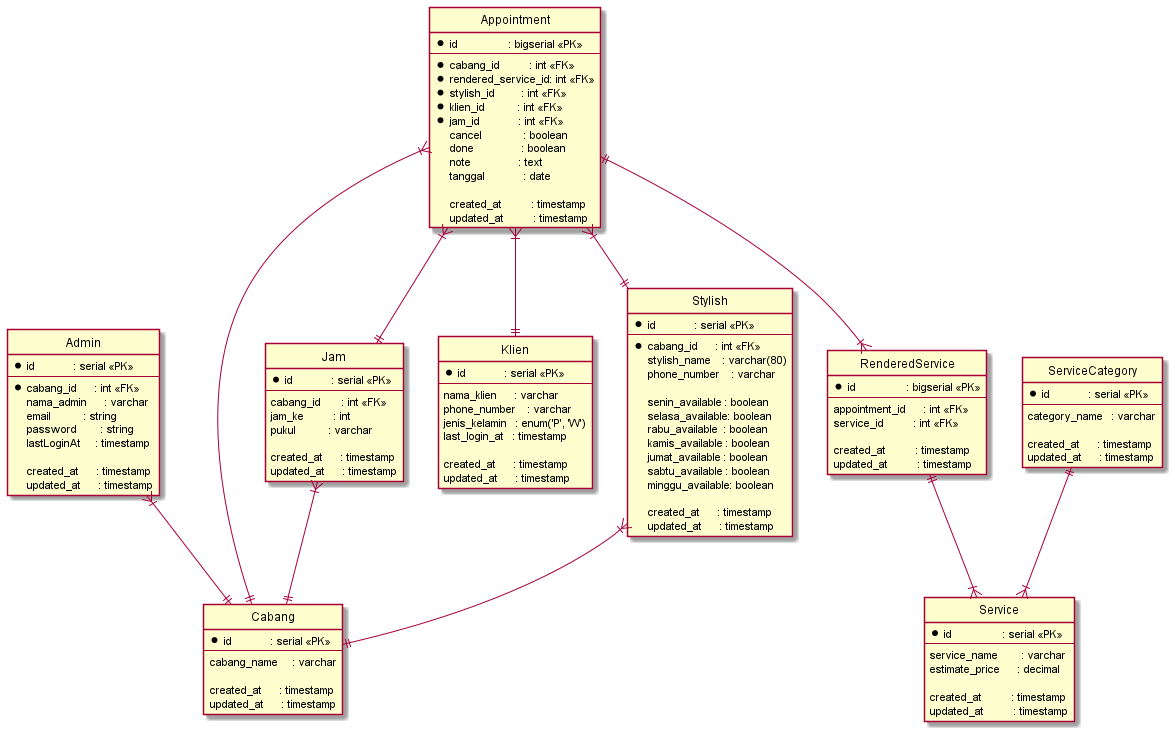

The diagram above was rendered by PlantUML. Its source (embedded in the PNG):
@startuml erd

hide circle

entity Admin {
    *id             : serial <<PK>>
    --
    *cabang_id      : int <<FK>>
    nama_admin      : varchar
    email           : string
    password        : string
    lastLoginAt     : timestamp

    created_at      : timestamp
    updated_at      : timestamp
}

entity Appointment {
    *id                 : bigserial <<PK>>
    --
    *cabang_id          : int <<FK>>
    *rendered_service_id: int <<FK>>
    *stylish_id         : int <<FK>>
    *klien_id           : int <<FK>>
    *jam_id             : int <<FK>>
    cancel              : boolean
    done                : boolean
    note                : text
    tanggal             : date

    created_at          : timestamp
    updated_at          : timestamp
}

entity Cabang {
    *id             : serial <<PK>>
    --
    cabang_name     : varchar

    created_at      : timestamp
    updated_at      : timestamp
}

entity Jam {
    *id             : serial <<PK>>
    --
    cabang_id       : int <<FK>>
    jam_ke          : int
    pukul           : varchar

    created_at      : timestamp
    updated_at      : timestamp
}

entity Klien {
    *id             : serial <<PK>>
    --
    nama_klien      : varchar
    phone_number    : varchar
    jenis_kelamin   : enum('P', 'W')
    last_login_at   : timestamp

    created_at      : timestamp
    updated_at      : timestamp
}

entity RenderedService {
    *id                 : bigserial <<PK>>
    --
    appointment_id      : int <<FK>>
    service_id          : int <<FK>>
    
    created_at          : timestamp
    updated_at          : timestamp
}

entity Service {
    *id                 : serial <<PK>>
    --
    service_name        : varchar
    estimate_price      : decimal

    created_at          : timestamp
    updated_at          : timestamp
}

entity ServiceCategory {
    *id             : serial <<PK>>
    --
    category_name   : varchar

    created_at      : timestamp
    updated_at      : timestamp
}

entity Stylish {
    *id             : serial <<PK>>
    --
    *cabang_id      : int <<FK>>
    stylish_name    : varchar(80)
    phone_number    : varchar

    senin_available : boolean
    selasa_available: boolean
    rabu_available  : boolean
    kamis_available : boolean
    jumat_available : boolean
    sabtu_available : boolean
    minggu_available: boolean

    created_at      : timestamp
    updated_at      : timestamp
}

ServiceCategory ||--|{ Service
Appointment }|--|| Stylish
Appointment }|--|| Klien
Appointment }|--|| Jam
Appointment }|--|| Cabang
Appointment ||--|{ RenderedService

RenderedService ||--|{ Service

Jam }|--|| Cabang

Admin }|--|| Cabang

Stylish }|--|| Cabang

@enduml